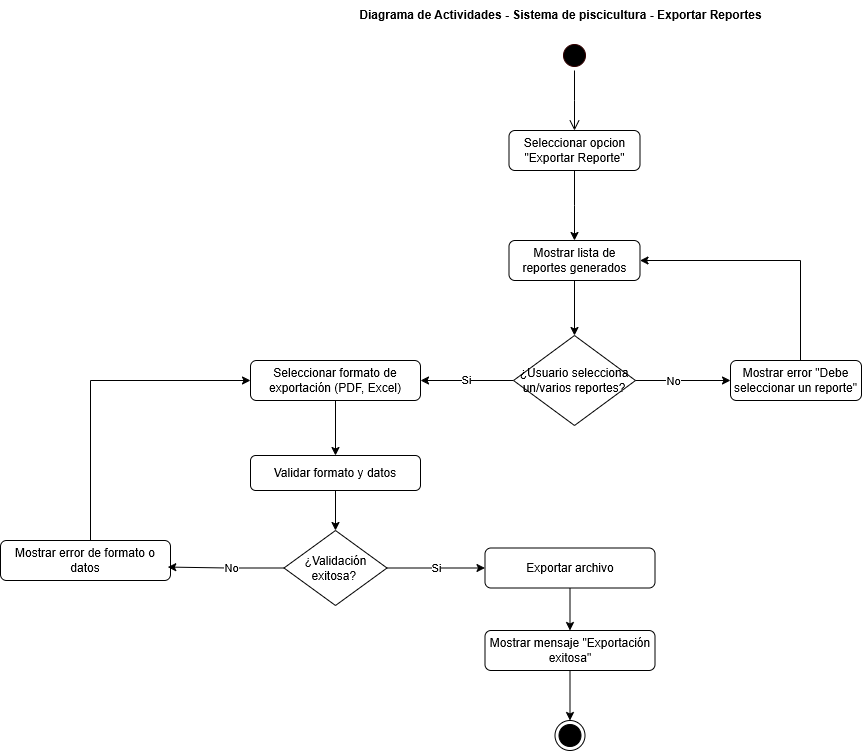

The diagram above was exported from draw.io. Its source (the exported page's mxGraphModel, read from the mxfile embedded in the PNG):
<mxGraphModel dx="1869" dy="527" grid="1" gridSize="10" guides="1" tooltips="1" connect="1" arrows="1" fold="1" page="1" pageScale="1" pageWidth="827" pageHeight="1169" math="0" shadow="0">
  <root>
    <mxCell id="0" />
    <mxCell id="1" parent="0" />
    <mxCell id="_LpBY34gM20LMb4HbgOo-5" style="edgeStyle=orthogonalEdgeStyle;rounded=0;orthogonalLoop=1;jettySize=auto;html=1;" parent="1" source="_LpBY34gM20LMb4HbgOo-1" edge="1">
      <mxGeometry relative="1" as="geometry">
        <mxPoint x="414" y="350" as="targetPoint" />
      </mxGeometry>
    </mxCell>
    <mxCell id="_LpBY34gM20LMb4HbgOo-1" value="Seleccionar opcion &quot;Exportar Reporte&quot;" style="rounded=1;whiteSpace=wrap;html=1;" parent="1" vertex="1">
      <mxGeometry x="348.5" y="240" width="131" height="40" as="geometry" />
    </mxCell>
    <mxCell id="_LpBY34gM20LMb4HbgOo-2" value="" style="ellipse;html=1;shape=endState;fillColor=#000000;strokeColor=light-dark(#000000, #ff9090);" parent="1" vertex="1">
      <mxGeometry x="394.5" y="830" width="30" height="30" as="geometry" />
    </mxCell>
    <mxCell id="_LpBY34gM20LMb4HbgOo-3" value="" style="ellipse;html=1;shape=startState;fillColor=#000000;strokeColor=#330000;" parent="1" vertex="1">
      <mxGeometry x="399" y="150" width="30" height="30" as="geometry" />
    </mxCell>
    <mxCell id="_LpBY34gM20LMb4HbgOo-4" value="" style="edgeStyle=orthogonalEdgeStyle;html=1;verticalAlign=bottom;endArrow=open;endSize=8;strokeColor=#000000;rounded=0;" parent="1" source="_LpBY34gM20LMb4HbgOo-3" edge="1">
      <mxGeometry relative="1" as="geometry">
        <mxPoint x="414" y="240" as="targetPoint" />
      </mxGeometry>
    </mxCell>
    <mxCell id="_LpBY34gM20LMb4HbgOo-40" style="edgeStyle=orthogonalEdgeStyle;rounded=0;orthogonalLoop=1;jettySize=auto;html=1;entryX=0.5;entryY=0;entryDx=0;entryDy=0;" parent="1" source="_LpBY34gM20LMb4HbgOo-6" target="_LpBY34gM20LMb4HbgOo-13" edge="1">
      <mxGeometry relative="1" as="geometry" />
    </mxCell>
    <mxCell id="_LpBY34gM20LMb4HbgOo-6" value="Mostrar lista de reportes generados" style="rounded=1;whiteSpace=wrap;html=1;" parent="1" vertex="1">
      <mxGeometry x="348.5" y="350" width="131" height="40" as="geometry" />
    </mxCell>
    <mxCell id="_LpBY34gM20LMb4HbgOo-9" value="Mostrar error &quot;Debe seleccionar un reporte&quot;" style="rounded=1;whiteSpace=wrap;html=1;" parent="1" vertex="1">
      <mxGeometry x="570" y="470" width="131" height="40" as="geometry" />
    </mxCell>
    <mxCell id="_LpBY34gM20LMb4HbgOo-26" style="edgeStyle=orthogonalEdgeStyle;rounded=0;orthogonalLoop=1;jettySize=auto;html=1;entryX=0.5;entryY=0;entryDx=0;entryDy=0;" parent="1" source="_LpBY34gM20LMb4HbgOo-11" target="Eu3Ke5aM_Eg5aeNXzpCr-22" edge="1">
      <mxGeometry relative="1" as="geometry" />
    </mxCell>
    <mxCell id="_LpBY34gM20LMb4HbgOo-11" value="Seleccionar formato de exportación (PDF, Excel)" style="rounded=1;whiteSpace=wrap;html=1;" parent="1" vertex="1">
      <mxGeometry x="90" y="470" width="170" height="40" as="geometry" />
    </mxCell>
    <mxCell id="_LpBY34gM20LMb4HbgOo-21" style="edgeStyle=orthogonalEdgeStyle;rounded=0;orthogonalLoop=1;jettySize=auto;html=1;entryX=1;entryY=0.5;entryDx=0;entryDy=0;" parent="1" source="_LpBY34gM20LMb4HbgOo-13" target="_LpBY34gM20LMb4HbgOo-11" edge="1">
      <mxGeometry relative="1" as="geometry" />
    </mxCell>
    <mxCell id="_LpBY34gM20LMb4HbgOo-22" value="Si" style="edgeLabel;html=1;align=center;verticalAlign=middle;resizable=0;points=[];" parent="_LpBY34gM20LMb4HbgOo-21" connectable="0" vertex="1">
      <mxGeometry x="0.0303" y="-1" relative="1" as="geometry">
        <mxPoint as="offset" />
      </mxGeometry>
    </mxCell>
    <mxCell id="_LpBY34gM20LMb4HbgOo-27" style="edgeStyle=orthogonalEdgeStyle;rounded=0;orthogonalLoop=1;jettySize=auto;html=1;entryX=0.5;entryY=0;entryDx=0;entryDy=0;" parent="1" source="Eu3Ke5aM_Eg5aeNXzpCr-22" target="Eu3Ke5aM_Eg5aeNXzpCr-28" edge="1">
      <mxGeometry relative="1" as="geometry" />
    </mxCell>
    <mxCell id="Eu3Ke5aM_Eg5aeNXzpCr-22" value="Validar formato y datos" style="rounded=1;whiteSpace=wrap;html=1;" parent="1" vertex="1">
      <mxGeometry x="90" y="565" width="170" height="35" as="geometry" />
    </mxCell>
    <mxCell id="_LpBY34gM20LMb4HbgOo-13" value="¿Usuario selecciona un/varios reportes?" style="rhombus;whiteSpace=wrap;html=1;" parent="1" vertex="1">
      <mxGeometry x="353" y="445" width="122" height="90" as="geometry" />
    </mxCell>
    <mxCell id="_LpBY34gM20LMb4HbgOo-32" value="&lt;b&gt;Diagrama de Actividades - Sistema de piscicultura - Exportar Reportes&lt;/b&gt;" style="text;html=1;align=center;verticalAlign=middle;resizable=0;points=[];autosize=1;strokeColor=none;fillColor=none;" parent="1" vertex="1">
      <mxGeometry x="185" y="110" width="430" height="30" as="geometry" />
    </mxCell>
    <mxCell id="Eu3Ke5aM_Eg5aeNXzpCr-27" value="Exportar archivo" style="rounded=1;whiteSpace=wrap;html=1;" parent="1" vertex="1">
      <mxGeometry x="324.5" y="657.5" width="170" height="40" as="geometry" />
    </mxCell>
    <mxCell id="Eu3Ke5aM_Eg5aeNXzpCr-37" value="Si" style="edgeStyle=orthogonalEdgeStyle;rounded=0;orthogonalLoop=1;jettySize=auto;html=1;entryX=0;entryY=0.5;entryDx=0;entryDy=0;" parent="1" source="Eu3Ke5aM_Eg5aeNXzpCr-28" target="Eu3Ke5aM_Eg5aeNXzpCr-27" edge="1">
      <mxGeometry relative="1" as="geometry">
        <mxPoint x="320" y="678" as="targetPoint" />
      </mxGeometry>
    </mxCell>
    <mxCell id="Eu3Ke5aM_Eg5aeNXzpCr-28" value="¿Validación exitosa?&amp;nbsp;" style="rhombus;whiteSpace=wrap;html=1;align=center;" parent="1" vertex="1">
      <mxGeometry x="123.5" y="640" width="103" height="75" as="geometry" />
    </mxCell>
    <mxCell id="_LpBY34gM20LMb4HbgOo-24" style="edgeStyle=orthogonalEdgeStyle;rounded=0;orthogonalLoop=1;jettySize=auto;html=1;entryX=0;entryY=0.5;entryDx=0;entryDy=0;" parent="1" source="_LpBY34gM20LMb4HbgOo-13" target="_LpBY34gM20LMb4HbgOo-9" edge="1">
      <mxGeometry relative="1" as="geometry" />
    </mxCell>
    <mxCell id="_LpBY34gM20LMb4HbgOo-25" value="No" style="edgeLabel;html=1;align=center;verticalAlign=middle;resizable=0;points=[];" parent="_LpBY34gM20LMb4HbgOo-24" connectable="0" vertex="1">
      <mxGeometry x="-0.2227" relative="1" as="geometry">
        <mxPoint as="offset" />
      </mxGeometry>
    </mxCell>
    <mxCell id="Eu3Ke5aM_Eg5aeNXzpCr-36" style="edgeStyle=orthogonalEdgeStyle;rounded=0;orthogonalLoop=1;jettySize=auto;html=1;entryX=0.5;entryY=0;entryDx=0;entryDy=0;" parent="1" source="Eu3Ke5aM_Eg5aeNXzpCr-29" target="_LpBY34gM20LMb4HbgOo-2" edge="1">
      <mxGeometry relative="1" as="geometry" />
    </mxCell>
    <mxCell id="Eu3Ke5aM_Eg5aeNXzpCr-29" value="Mostrar mensaje &quot;Exportación exitosa&quot;" style="rounded=1;whiteSpace=wrap;html=1;" parent="1" vertex="1">
      <mxGeometry x="324.5" y="740" width="170" height="40" as="geometry" />
    </mxCell>
    <mxCell id="_LpBY34gM20LMb4HbgOo-38" style="edgeStyle=orthogonalEdgeStyle;rounded=0;orthogonalLoop=1;jettySize=auto;html=1;entryX=0;entryY=0.5;entryDx=0;entryDy=0;" parent="1" source="Eu3Ke5aM_Eg5aeNXzpCr-30" target="_LpBY34gM20LMb4HbgOo-11" edge="1">
      <mxGeometry relative="1" as="geometry">
        <Array as="points">
          <mxPoint x="-70" y="490" />
        </Array>
      </mxGeometry>
    </mxCell>
    <mxCell id="Eu3Ke5aM_Eg5aeNXzpCr-30" value="Mostrar error de formato o datos" style="rounded=1;whiteSpace=wrap;html=1;" parent="1" vertex="1">
      <mxGeometry x="-160" y="650" width="170" height="40" as="geometry" />
    </mxCell>
    <mxCell id="_LpBY34gM20LMb4HbgOo-30" style="edgeStyle=orthogonalEdgeStyle;rounded=0;orthogonalLoop=1;jettySize=auto;html=1;entryX=0.5;entryY=0;entryDx=0;entryDy=0;" parent="1" source="Eu3Ke5aM_Eg5aeNXzpCr-27" target="Eu3Ke5aM_Eg5aeNXzpCr-29" edge="1">
      <mxGeometry relative="1" as="geometry" />
    </mxCell>
    <mxCell id="_LpBY34gM20LMb4HbgOo-34" style="edgeStyle=orthogonalEdgeStyle;rounded=0;orthogonalLoop=1;jettySize=auto;html=1;entryX=0.984;entryY=0.664;entryDx=0;entryDy=0;entryPerimeter=0;" parent="1" source="Eu3Ke5aM_Eg5aeNXzpCr-28" target="Eu3Ke5aM_Eg5aeNXzpCr-30" edge="1">
      <mxGeometry relative="1" as="geometry" />
    </mxCell>
    <mxCell id="_LpBY34gM20LMb4HbgOo-35" value="No" style="edgeLabel;html=1;align=center;verticalAlign=middle;resizable=0;points=[];" parent="_LpBY34gM20LMb4HbgOo-34" connectable="0" vertex="1">
      <mxGeometry x="-0.0876" relative="1" as="geometry">
        <mxPoint as="offset" />
      </mxGeometry>
    </mxCell>
    <mxCell id="Eu3Ke5aM_Eg5aeNXzpCr-42" style="edgeStyle=orthogonalEdgeStyle;rounded=0;orthogonalLoop=1;jettySize=auto;html=1;entryX=1;entryY=0.5;entryDx=0;entryDy=0;" parent="1" source="_LpBY34gM20LMb4HbgOo-9" target="_LpBY34gM20LMb4HbgOo-6" edge="1">
      <mxGeometry relative="1" as="geometry">
        <mxPoint x="635.5" y="370" as="targetPoint" />
        <Array as="points">
          <mxPoint x="640" y="370" />
        </Array>
      </mxGeometry>
    </mxCell>
  </root>
</mxGraphModel>